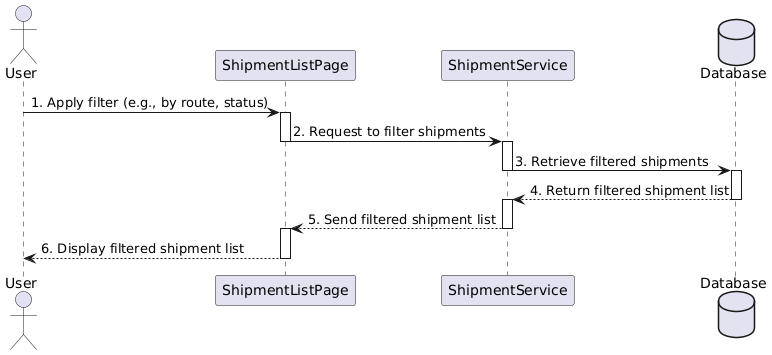

The diagram above was rendered by PlantUML. Its source (embedded in the PNG):
@startuml
actor User
participant "ShipmentListPage" as UI
participant "ShipmentService" as Service
database "Database"

User -> UI : 1. Apply filter (e.g., by route, status)
activate UI
UI -> Service : 2. Request to filter shipments
deactivate UI

activate Service
Service -> Database : 3. Retrieve filtered shipments
deactivate Service

activate Database
Database --> Service : 4. Return filtered shipment list
deactivate Database

activate Service
Service --> UI : 5. Send filtered shipment list
deactivate Service

activate UI
UI --> User : 6. Display filtered shipment list
deactivate UI
@enduml